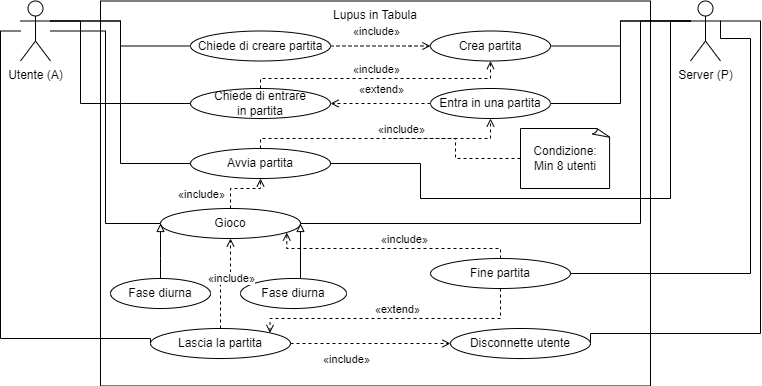

The diagram above was exported from draw.io. Its source (the exported page's mxGraphModel, read from the mxfile embedded in the PNG):
<mxGraphModel dx="1550" dy="827" grid="1" gridSize="10" guides="1" tooltips="1" connect="1" arrows="1" fold="1" page="1" pageScale="1" pageWidth="827" pageHeight="1169" math="0" shadow="0">
  <root>
    <mxCell id="0" />
    <mxCell id="1" parent="0" />
    <mxCell id="vLM4ujoO39aICHWiBWJh-4" value="Lupus in Tabula" style="rounded=0;whiteSpace=wrap;html=1;horizontal=1;verticalAlign=top;" parent="1" vertex="1">
      <mxGeometry x="110" y="52.5" width="550" height="385" as="geometry" />
    </mxCell>
    <mxCell id="vLM4ujoO39aICHWiBWJh-22" style="edgeStyle=orthogonalEdgeStyle;rounded=0;orthogonalLoop=1;jettySize=auto;html=1;exitX=1;exitY=0.3333333333333333;exitDx=0;exitDy=0;exitPerimeter=0;entryX=0;entryY=0.5;entryDx=0;entryDy=0;endArrow=none;endFill=0;" parent="1" source="vLM4ujoO39aICHWiBWJh-1" target="vLM4ujoO39aICHWiBWJh-18" edge="1">
      <mxGeometry relative="1" as="geometry" />
    </mxCell>
    <mxCell id="vLM4ujoO39aICHWiBWJh-29" style="edgeStyle=orthogonalEdgeStyle;rounded=0;orthogonalLoop=1;jettySize=auto;html=1;exitX=1;exitY=0.3333333333333333;exitDx=0;exitDy=0;exitPerimeter=0;entryX=0;entryY=0.5;entryDx=0;entryDy=0;endArrow=none;endFill=0;" parent="1" source="vLM4ujoO39aICHWiBWJh-1" target="vLM4ujoO39aICHWiBWJh-28" edge="1">
      <mxGeometry relative="1" as="geometry">
        <Array as="points">
          <mxPoint x="90" y="73" />
          <mxPoint x="90" y="155" />
        </Array>
      </mxGeometry>
    </mxCell>
    <mxCell id="vLM4ujoO39aICHWiBWJh-37" style="edgeStyle=orthogonalEdgeStyle;rounded=0;orthogonalLoop=1;jettySize=auto;html=1;exitX=1;exitY=0.3333333333333333;exitDx=0;exitDy=0;exitPerimeter=0;entryX=0;entryY=0.5;entryDx=0;entryDy=0;endArrow=none;endFill=0;" parent="1" source="vLM4ujoO39aICHWiBWJh-1" target="vLM4ujoO39aICHWiBWJh-33" edge="1">
      <mxGeometry relative="1" as="geometry" />
    </mxCell>
    <mxCell id="vLM4ujoO39aICHWiBWJh-64" style="edgeStyle=orthogonalEdgeStyle;rounded=0;orthogonalLoop=1;jettySize=auto;html=1;entryX=0;entryY=0.5;entryDx=0;entryDy=0;endArrow=none;endFill=0;" parent="1" source="vLM4ujoO39aICHWiBWJh-1" target="vLM4ujoO39aICHWiBWJh-50" edge="1">
      <mxGeometry relative="1" as="geometry" />
    </mxCell>
    <mxCell id="vLM4ujoO39aICHWiBWJh-66" style="edgeStyle=orthogonalEdgeStyle;rounded=0;orthogonalLoop=1;jettySize=auto;html=1;entryX=0;entryY=0.5;entryDx=0;entryDy=0;endArrow=none;endFill=0;" parent="1" source="vLM4ujoO39aICHWiBWJh-1" target="vLM4ujoO39aICHWiBWJh-65" edge="1">
      <mxGeometry relative="1" as="geometry">
        <Array as="points">
          <mxPoint x="10" y="83" />
          <mxPoint x="10" y="390" />
          <mxPoint x="160" y="390" />
        </Array>
      </mxGeometry>
    </mxCell>
    <mxCell id="vLM4ujoO39aICHWiBWJh-1" value="Utente (A)" style="shape=umlActor;verticalLabelPosition=bottom;verticalAlign=top;html=1;outlineConnect=0;" parent="1" vertex="1">
      <mxGeometry x="30" y="52.5" width="30" height="60" as="geometry" />
    </mxCell>
    <mxCell id="vLM4ujoO39aICHWiBWJh-27" style="edgeStyle=orthogonalEdgeStyle;rounded=0;orthogonalLoop=1;jettySize=auto;html=1;exitX=0;exitY=0.3333333333333333;exitDx=0;exitDy=0;exitPerimeter=0;endArrow=none;endFill=0;" parent="1" source="vLM4ujoO39aICHWiBWJh-3" target="vLM4ujoO39aICHWiBWJh-21" edge="1">
      <mxGeometry relative="1" as="geometry" />
    </mxCell>
    <mxCell id="vLM4ujoO39aICHWiBWJh-32" style="edgeStyle=orthogonalEdgeStyle;rounded=0;orthogonalLoop=1;jettySize=auto;html=1;exitX=0;exitY=0.3333333333333333;exitDx=0;exitDy=0;exitPerimeter=0;entryX=1;entryY=0.5;entryDx=0;entryDy=0;endArrow=none;endFill=0;" parent="1" source="vLM4ujoO39aICHWiBWJh-3" target="vLM4ujoO39aICHWiBWJh-19" edge="1">
      <mxGeometry relative="1" as="geometry" />
    </mxCell>
    <mxCell id="vLM4ujoO39aICHWiBWJh-56" style="edgeStyle=orthogonalEdgeStyle;rounded=0;orthogonalLoop=1;jettySize=auto;html=1;exitX=0;exitY=0.3333333333333333;exitDx=0;exitDy=0;exitPerimeter=0;entryX=1;entryY=0.5;entryDx=0;entryDy=0;endArrow=none;endFill=0;" parent="1" source="vLM4ujoO39aICHWiBWJh-3" target="vLM4ujoO39aICHWiBWJh-33" edge="1">
      <mxGeometry relative="1" as="geometry">
        <Array as="points">
          <mxPoint x="680" y="73" />
          <mxPoint x="680" y="250" />
          <mxPoint x="430" y="250" />
          <mxPoint x="430" y="215" />
        </Array>
      </mxGeometry>
    </mxCell>
    <mxCell id="vLM4ujoO39aICHWiBWJh-61" style="edgeStyle=orthogonalEdgeStyle;rounded=0;orthogonalLoop=1;jettySize=auto;html=1;entryX=1;entryY=0.5;entryDx=0;entryDy=0;endArrow=none;endFill=0;exitX=0;exitY=0.3333333333333333;exitDx=0;exitDy=0;exitPerimeter=0;" parent="1" source="vLM4ujoO39aICHWiBWJh-3" target="vLM4ujoO39aICHWiBWJh-50" edge="1">
      <mxGeometry relative="1" as="geometry">
        <Array as="points">
          <mxPoint x="650" y="72" />
          <mxPoint x="650" y="275" />
        </Array>
      </mxGeometry>
    </mxCell>
    <mxCell id="vLM4ujoO39aICHWiBWJh-70" style="edgeStyle=orthogonalEdgeStyle;rounded=0;orthogonalLoop=1;jettySize=auto;html=1;entryX=1;entryY=0.5;entryDx=0;entryDy=0;endArrow=none;endFill=0;exitX=1;exitY=0.3333333333333333;exitDx=0;exitDy=0;exitPerimeter=0;" parent="1" source="vLM4ujoO39aICHWiBWJh-3" target="vLM4ujoO39aICHWiBWJh-69" edge="1">
      <mxGeometry relative="1" as="geometry">
        <Array as="points">
          <mxPoint x="770" y="73" />
          <mxPoint x="770" y="385" />
        </Array>
      </mxGeometry>
    </mxCell>
    <mxCell id="vLM4ujoO39aICHWiBWJh-74" style="edgeStyle=orthogonalEdgeStyle;rounded=0;orthogonalLoop=1;jettySize=auto;html=1;entryX=1;entryY=0.5;entryDx=0;entryDy=0;endArrow=none;endFill=0;exitX=1;exitY=0.3333333333333333;exitDx=0;exitDy=0;exitPerimeter=0;" parent="1" source="vLM4ujoO39aICHWiBWJh-3" target="vLM4ujoO39aICHWiBWJh-73" edge="1">
      <mxGeometry relative="1" as="geometry">
        <mxPoint x="740" y="70" as="sourcePoint" />
        <Array as="points">
          <mxPoint x="730" y="90" />
          <mxPoint x="760" y="90" />
          <mxPoint x="760" y="325" />
        </Array>
      </mxGeometry>
    </mxCell>
    <mxCell id="vLM4ujoO39aICHWiBWJh-3" value="Server (P)" style="shape=umlActor;verticalLabelPosition=bottom;verticalAlign=top;html=1;outlineConnect=0;" parent="1" vertex="1">
      <mxGeometry x="700" y="52.5" width="30" height="60" as="geometry" />
    </mxCell>
    <mxCell id="vLM4ujoO39aICHWiBWJh-25" style="edgeStyle=orthogonalEdgeStyle;rounded=0;orthogonalLoop=1;jettySize=auto;html=1;exitX=1;exitY=0.5;exitDx=0;exitDy=0;entryX=0;entryY=0.5;entryDx=0;entryDy=0;dashed=1;endArrow=open;endFill=0;" parent="1" source="vLM4ujoO39aICHWiBWJh-18" target="vLM4ujoO39aICHWiBWJh-21" edge="1">
      <mxGeometry relative="1" as="geometry">
        <mxPoint x="379.99999999999955" y="134.88" as="sourcePoint" />
        <mxPoint x="440.0000000000001" y="134.88" as="targetPoint" />
        <Array as="points">
          <mxPoint x="420" y="98" />
          <mxPoint x="420" y="98" />
        </Array>
      </mxGeometry>
    </mxCell>
    <mxCell id="vLM4ujoO39aICHWiBWJh-26" value="«include»" style="edgeLabel;html=1;align=center;verticalAlign=middle;resizable=0;points=[];" parent="vLM4ujoO39aICHWiBWJh-25" vertex="1" connectable="0">
      <mxGeometry x="-0.2262" relative="1" as="geometry">
        <mxPoint x="6" y="-15" as="offset" />
      </mxGeometry>
    </mxCell>
    <mxCell id="vLM4ujoO39aICHWiBWJh-18" value="Chiede di creare partita" style="ellipse;whiteSpace=wrap;html=1;" parent="1" vertex="1">
      <mxGeometry x="200" y="82.5" width="140" height="30" as="geometry" />
    </mxCell>
    <mxCell id="vLM4ujoO39aICHWiBWJh-30" style="edgeStyle=orthogonalEdgeStyle;rounded=0;orthogonalLoop=1;jettySize=auto;html=1;entryX=1;entryY=0.5;entryDx=0;entryDy=0;endArrow=open;endFill=0;dashed=1;" parent="1" source="vLM4ujoO39aICHWiBWJh-19" target="vLM4ujoO39aICHWiBWJh-28" edge="1">
      <mxGeometry relative="1" as="geometry" />
    </mxCell>
    <mxCell id="vLM4ujoO39aICHWiBWJh-31" value="«extend»" style="edgeLabel;html=1;align=center;verticalAlign=middle;resizable=0;points=[];" parent="vLM4ujoO39aICHWiBWJh-30" vertex="1" connectable="0">
      <mxGeometry x="0.34" y="1" relative="1" as="geometry">
        <mxPoint x="17" y="-16" as="offset" />
      </mxGeometry>
    </mxCell>
    <mxCell id="vLM4ujoO39aICHWiBWJh-19" value="Entra in una partita" style="ellipse;whiteSpace=wrap;html=1;" parent="1" vertex="1">
      <mxGeometry x="440" y="140" width="120" height="30" as="geometry" />
    </mxCell>
    <mxCell id="vLM4ujoO39aICHWiBWJh-21" value="Crea partita" style="ellipse;whiteSpace=wrap;html=1;" parent="1" vertex="1">
      <mxGeometry x="440" y="82.5" width="120" height="30" as="geometry" />
    </mxCell>
    <mxCell id="vLM4ujoO39aICHWiBWJh-34" style="edgeStyle=orthogonalEdgeStyle;rounded=0;orthogonalLoop=1;jettySize=auto;html=1;exitX=0.5;exitY=0;exitDx=0;exitDy=0;entryX=0.5;entryY=1;entryDx=0;entryDy=0;endArrow=open;endFill=0;dashed=1;" parent="1" source="vLM4ujoO39aICHWiBWJh-28" target="vLM4ujoO39aICHWiBWJh-21" edge="1">
      <mxGeometry relative="1" as="geometry">
        <Array as="points">
          <mxPoint x="270" y="130" />
          <mxPoint x="500" y="130" />
        </Array>
      </mxGeometry>
    </mxCell>
    <mxCell id="vLM4ujoO39aICHWiBWJh-36" value="«include»" style="edgeLabel;html=1;align=center;verticalAlign=middle;resizable=0;points=[];" parent="vLM4ujoO39aICHWiBWJh-34" vertex="1" connectable="0">
      <mxGeometry x="-0.2683" y="1" relative="1" as="geometry">
        <mxPoint x="31" y="-9" as="offset" />
      </mxGeometry>
    </mxCell>
    <mxCell id="vLM4ujoO39aICHWiBWJh-28" value="Chiede di entrare in&amp;nbsp;partita" style="ellipse;whiteSpace=wrap;html=1;" parent="1" vertex="1">
      <mxGeometry x="200" y="140" width="140" height="30" as="geometry" />
    </mxCell>
    <mxCell id="vLM4ujoO39aICHWiBWJh-39" style="edgeStyle=orthogonalEdgeStyle;rounded=0;orthogonalLoop=1;jettySize=auto;html=1;exitX=0.5;exitY=0;exitDx=0;exitDy=0;endArrow=open;endFill=0;dashed=1;" parent="1" source="vLM4ujoO39aICHWiBWJh-33" target="vLM4ujoO39aICHWiBWJh-19" edge="1">
      <mxGeometry relative="1" as="geometry">
        <Array as="points">
          <mxPoint x="270" y="190" />
          <mxPoint x="500" y="190" />
        </Array>
      </mxGeometry>
    </mxCell>
    <mxCell id="vLM4ujoO39aICHWiBWJh-40" value="«include»" style="edgeLabel;html=1;align=center;verticalAlign=middle;resizable=0;points=[];" parent="vLM4ujoO39aICHWiBWJh-39" vertex="1" connectable="0">
      <mxGeometry x="0.2352" y="-1" relative="1" as="geometry">
        <mxPoint x="-11" y="-11" as="offset" />
      </mxGeometry>
    </mxCell>
    <mxCell id="vLM4ujoO39aICHWiBWJh-33" value="Avvia partita" style="ellipse;whiteSpace=wrap;html=1;" parent="1" vertex="1">
      <mxGeometry x="200" y="200" width="140" height="30" as="geometry" />
    </mxCell>
    <mxCell id="vLM4ujoO39aICHWiBWJh-49" style="edgeStyle=orthogonalEdgeStyle;rounded=0;orthogonalLoop=1;jettySize=auto;html=1;exitX=0;exitY=0.5;exitDx=0;exitDy=0;exitPerimeter=0;dashed=1;endArrow=none;endFill=0;" parent="1" source="vLM4ujoO39aICHWiBWJh-43" edge="1">
      <mxGeometry relative="1" as="geometry">
        <mxPoint x="400" y="190" as="targetPoint" />
      </mxGeometry>
    </mxCell>
    <mxCell id="vLM4ujoO39aICHWiBWJh-43" value="Condizione:&lt;br&gt;Min 8 utenti" style="whiteSpace=wrap;html=1;shape=mxgraph.basic.document;labelBackgroundColor=none;" parent="1" vertex="1">
      <mxGeometry x="530" y="180" width="90" height="60" as="geometry" />
    </mxCell>
    <mxCell id="vLM4ujoO39aICHWiBWJh-57" style="edgeStyle=orthogonalEdgeStyle;rounded=0;orthogonalLoop=1;jettySize=auto;html=1;endArrow=open;endFill=0;dashed=1;" parent="1" source="vLM4ujoO39aICHWiBWJh-50" target="vLM4ujoO39aICHWiBWJh-33" edge="1">
      <mxGeometry relative="1" as="geometry" />
    </mxCell>
    <mxCell id="vLM4ujoO39aICHWiBWJh-58" value="«include»" style="edgeLabel;html=1;align=center;verticalAlign=middle;resizable=0;points=[];" parent="vLM4ujoO39aICHWiBWJh-57" vertex="1" connectable="0">
      <mxGeometry x="-0.3929" relative="1" as="geometry">
        <mxPoint x="-30" y="3" as="offset" />
      </mxGeometry>
    </mxCell>
    <mxCell id="vLM4ujoO39aICHWiBWJh-50" value="Gioco" style="ellipse;whiteSpace=wrap;html=1;" parent="1" vertex="1">
      <mxGeometry x="170" y="260" width="140" height="30" as="geometry" />
    </mxCell>
    <mxCell id="vLM4ujoO39aICHWiBWJh-54" style="edgeStyle=orthogonalEdgeStyle;rounded=0;orthogonalLoop=1;jettySize=auto;html=1;exitX=0.5;exitY=0;exitDx=0;exitDy=0;entryX=0;entryY=0.5;entryDx=0;entryDy=0;endArrow=block;endFill=0;" parent="1" source="vLM4ujoO39aICHWiBWJh-51" target="vLM4ujoO39aICHWiBWJh-50" edge="1">
      <mxGeometry relative="1" as="geometry">
        <Array as="points">
          <mxPoint x="170" y="310" />
          <mxPoint x="170" y="310" />
        </Array>
      </mxGeometry>
    </mxCell>
    <mxCell id="vLM4ujoO39aICHWiBWJh-51" value="Fase diurna" style="ellipse;whiteSpace=wrap;html=1;" parent="1" vertex="1">
      <mxGeometry x="120" y="330" width="100" height="30" as="geometry" />
    </mxCell>
    <mxCell id="vLM4ujoO39aICHWiBWJh-55" style="edgeStyle=orthogonalEdgeStyle;rounded=0;orthogonalLoop=1;jettySize=auto;html=1;entryX=1;entryY=0.5;entryDx=0;entryDy=0;endArrow=block;endFill=0;" parent="1" source="vLM4ujoO39aICHWiBWJh-52" target="vLM4ujoO39aICHWiBWJh-50" edge="1">
      <mxGeometry relative="1" as="geometry">
        <Array as="points">
          <mxPoint x="310" y="330" />
          <mxPoint x="310" y="330" />
        </Array>
      </mxGeometry>
    </mxCell>
    <mxCell id="vLM4ujoO39aICHWiBWJh-52" value="Fase diurna" style="ellipse;whiteSpace=wrap;html=1;" parent="1" vertex="1">
      <mxGeometry x="250" y="330" width="106" height="30" as="geometry" />
    </mxCell>
    <mxCell id="vLM4ujoO39aICHWiBWJh-67" style="edgeStyle=orthogonalEdgeStyle;rounded=0;orthogonalLoop=1;jettySize=auto;html=1;entryX=0.5;entryY=1;entryDx=0;entryDy=0;endArrow=open;endFill=0;dashed=1;" parent="1" source="vLM4ujoO39aICHWiBWJh-65" target="vLM4ujoO39aICHWiBWJh-50" edge="1">
      <mxGeometry relative="1" as="geometry" />
    </mxCell>
    <mxCell id="vLM4ujoO39aICHWiBWJh-68" value="«include»" style="edgeLabel;html=1;align=center;verticalAlign=middle;resizable=0;points=[];" parent="vLM4ujoO39aICHWiBWJh-67" vertex="1" connectable="0">
      <mxGeometry x="0.3515" relative="1" as="geometry">
        <mxPoint y="7" as="offset" />
      </mxGeometry>
    </mxCell>
    <mxCell id="vLM4ujoO39aICHWiBWJh-71" style="edgeStyle=orthogonalEdgeStyle;rounded=0;orthogonalLoop=1;jettySize=auto;html=1;exitX=1;exitY=0.5;exitDx=0;exitDy=0;entryX=0;entryY=0.5;entryDx=0;entryDy=0;endArrow=open;endFill=0;dashed=1;" parent="1" source="vLM4ujoO39aICHWiBWJh-65" target="vLM4ujoO39aICHWiBWJh-69" edge="1">
      <mxGeometry relative="1" as="geometry" />
    </mxCell>
    <mxCell id="vLM4ujoO39aICHWiBWJh-72" value="«include»" style="edgeLabel;html=1;align=center;verticalAlign=middle;resizable=0;points=[];" parent="vLM4ujoO39aICHWiBWJh-71" vertex="1" connectable="0">
      <mxGeometry x="-0.3118" y="1" relative="1" as="geometry">
        <mxPoint y="16" as="offset" />
      </mxGeometry>
    </mxCell>
    <mxCell id="vLM4ujoO39aICHWiBWJh-65" value="Lascia la partita" style="ellipse;whiteSpace=wrap;html=1;" parent="1" vertex="1">
      <mxGeometry x="160" y="380" width="140" height="30" as="geometry" />
    </mxCell>
    <mxCell id="vLM4ujoO39aICHWiBWJh-69" value="Disconnette utente" style="ellipse;whiteSpace=wrap;html=1;" parent="1" vertex="1">
      <mxGeometry x="460" y="380" width="140" height="30" as="geometry" />
    </mxCell>
    <mxCell id="vLM4ujoO39aICHWiBWJh-75" style="edgeStyle=orthogonalEdgeStyle;rounded=0;orthogonalLoop=1;jettySize=auto;html=1;entryX=0.902;entryY=0.802;entryDx=0;entryDy=0;entryPerimeter=0;endArrow=open;endFill=0;dashed=1;" parent="1" source="vLM4ujoO39aICHWiBWJh-73" target="vLM4ujoO39aICHWiBWJh-50" edge="1">
      <mxGeometry relative="1" as="geometry">
        <Array as="points">
          <mxPoint x="510" y="300" />
          <mxPoint x="296" y="300" />
        </Array>
      </mxGeometry>
    </mxCell>
    <mxCell id="vLM4ujoO39aICHWiBWJh-76" value="&lt;span style=&quot;color: rgba(0, 0, 0, 0); font-family: monospace; font-size: 0px; text-align: start; background-color: rgb(248, 249, 250);&quot;&gt;%3CmxGraphModel%3E%3Croot%3E%3CmxCell%20id%3D%220%22%2F%3E%3CmxCell%20id%3D%221%22%20parent%3D%220%22%2F%3E%3CmxCell%20id%3D%222%22%20value%3D%22Gioco%22%20style%3D%22ellipse%3BwhiteSpace%3Dwrap%3Bhtml%3D1%3B%22%20vertex%3D%221%22%20parent%3D%221%22%3E%3CmxGeometry%20x%3D%22170%22%20y%3D%22260%22%20width%3D%22140%22%20height%3D%2230%22%20as%3D%22geometry%22%2F%3E%3C%2FmxCell%3E%3C%2Froot%3E%3C%2FmxGraphModel&lt;/span&gt;«include»" style="edgeLabel;html=1;align=center;verticalAlign=middle;resizable=0;points=[];" parent="vLM4ujoO39aICHWiBWJh-75" vertex="1" connectable="0">
      <mxGeometry x="-0.1314" y="-1" relative="1" as="geometry">
        <mxPoint x="-3" y="-9" as="offset" />
      </mxGeometry>
    </mxCell>
    <mxCell id="vLM4ujoO39aICHWiBWJh-77" style="edgeStyle=orthogonalEdgeStyle;rounded=0;orthogonalLoop=1;jettySize=auto;html=1;dashed=1;endArrow=open;endFill=0;entryX=1;entryY=0;entryDx=0;entryDy=0;" parent="1" source="vLM4ujoO39aICHWiBWJh-73" target="vLM4ujoO39aICHWiBWJh-65" edge="1">
      <mxGeometry relative="1" as="geometry">
        <Array as="points">
          <mxPoint x="510" y="370" />
          <mxPoint x="280" y="370" />
        </Array>
      </mxGeometry>
    </mxCell>
    <mxCell id="vLM4ujoO39aICHWiBWJh-78" value="«extend»" style="edgeLabel;html=1;align=center;verticalAlign=middle;resizable=0;points=[];" parent="vLM4ujoO39aICHWiBWJh-77" vertex="1" connectable="0">
      <mxGeometry x="-0.025" relative="1" as="geometry">
        <mxPoint y="-10" as="offset" />
      </mxGeometry>
    </mxCell>
    <mxCell id="vLM4ujoO39aICHWiBWJh-73" value="Fine partita" style="ellipse;whiteSpace=wrap;html=1;" parent="1" vertex="1">
      <mxGeometry x="440" y="310" width="140" height="30" as="geometry" />
    </mxCell>
  </root>
</mxGraphModel>